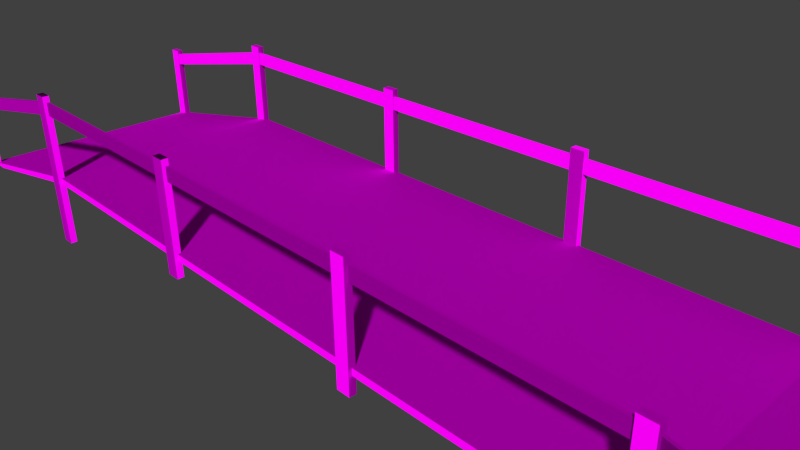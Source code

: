 # Source: plateaus_bridge_6.blend  (saved by Blender 2.70.0; exported with 4.5.12 LTS)
import bpy
from mathutils import Matrix  # noqa: F401  (used for matrix-valued properties, if any)

bpy.ops.wm.read_factory_settings(use_empty=True)
scene = bpy.context.scene
scene.name = 'Scene'

# ---- collections
col_collection_1 = bpy.data.collections.new('Collection 1'); scene.collection.children.link(col_collection_1)

# ---- images (referenced by path relative to the original .blend; pixels are not part of the script)
import os
ASSET_DIR = os.environ.get("B2B_ASSET_DIR", "")  # directory of the original .blend (textures are referenced by path, not embedded)
HERE = os.path.dirname(os.path.abspath(__file__))  # packed textures are extracted next to this script under _unpacked/

def load_image(name, relpath, width, height, colorspace="sRGB"):
    """Load a texture the original file referenced (path relative to the .blend, or extracted next to this script)."""
    p = next((c for c in (os.path.join(HERE, relpath), os.path.join(ASSET_DIR, relpath)) if relpath and os.path.exists(c)), "")
    if p:
        img = bpy.data.images.load(p, check_existing=True)
        img.name = name
    else:  # same state as the original file: an image datablock whose file is absent (Cycles renders it pink)
        img = bpy.data.images.new(name, width, height)
        img.source = "FILE"
        img.filepath = "//" + (relpath or name)
    img.colorspace_settings.name = colorspace
    return img
img_architecture_plateaus_wood_2_normal_jpg = load_image('architecture_plateaus_wood_2_normal.jpg', 'Texturen/architecture_plateaus_wood_2_normal.jpg', 1024, 1024, 'sRGB')
img_architecture_plateaus_wood_2_diffuse_jpg = load_image('architecture_plateaus_wood_2_diffuse.jpg', 'Texturen/architecture_plateaus_wood_2_diffuse.jpg', 1024, 1024, 'sRGB')
img_architecture_plateaus_wood_1_diffuse_jpg = load_image('architecture_plateaus_wood_1_diffuse.jpg', 'Texturen/architecture_plateaus_wood_1_diffuse.jpg', 1024, 1024, 'sRGB')
img_architecture_plateaus_wood_1_normal_jpg = load_image('architecture_plateaus_wood_1_normal.jpg', 'Texturen/architecture_plateaus_wood_1_normal.jpg', 1024, 1024, 'sRGB')

# ---- materials (node trees are filled in below, after node groups)
mat_plateaus_bridge_6_planks_wood_2 = bpy.data.materials.new('plateaus_bridge_6_planks_wood_2')
mat_plateaus_bridge_6_planks_wood_2.alpha_threshold = 0.0
mat_plateaus_bridge_6_planks_wood_2.roughness = 0.5
mat_plateaus_bridge_6_planks_wood_2.line_color = (0.0, 0.0, 0.0, 1.0)
mat_plateaus_bridge_6_base_wood_1 = bpy.data.materials.new('plateaus_bridge_6_base_wood_1')
mat_plateaus_bridge_6_base_wood_1.alpha_threshold = 0.0
mat_plateaus_bridge_6_base_wood_1.roughness = 0.5
mat_plateaus_bridge_6_base_wood_1.line_color = (0.0, 0.0, 0.0, 1.0)

# ---- material node trees
mat_plateaus_bridge_6_planks_wood_2.use_nodes = True; mat_plateaus_bridge_6_planks_wood_2.node_tree.nodes.clear()
_N = mat_plateaus_bridge_6_planks_wood_2.node_tree.nodes; _L = mat_plateaus_bridge_6_planks_wood_2.node_tree.links
n0 = _N.new('ShaderNodeOutputMaterial'); n0.name = 'Material Output'; n0.location = (300, 300)
n1 = _N.new('ShaderNodeBsdfDiffuse'); n1.name = 'Diffuse BSDF'; n1.location = (10, 300)
n2 = _N.new('ShaderNodeNormalMap'); n2.name = 'Normal Map'; n2.location = (-192, 99)
n3 = _N.new('ShaderNodeTexImage'); n3.name = 'Image Texture'; n3.location = (-498, 101)
n3.width = 140
n3.image = img_architecture_plateaus_wood_2_normal_jpg
n4 = _N.new('ShaderNodeTexImage'); n4.name = 'Image Texture.001'; n4.location = (-500, 323)
n4.width = 140
n4.image = img_architecture_plateaus_wood_2_diffuse_jpg
n5 = _N.new('ShaderNodeTexCoord'); n5.name = 'Texture Coordinate'; n5.location = (-853, 234)
n5.width = 130
_L.new(n1.outputs[0], n0.inputs[0])
_L.new(n5.outputs[2], n4.inputs[0])
_L.new(n5.outputs[2], n3.inputs[0])
_L.new(n4.outputs[0], n1.inputs[0])
_L.new(n3.outputs[0], n2.inputs[1])
_L.new(n2.outputs[0], n1.inputs[2])
n0.is_active_output = True
mat_plateaus_bridge_6_base_wood_1.use_nodes = True; mat_plateaus_bridge_6_base_wood_1.node_tree.nodes.clear()
_N = mat_plateaus_bridge_6_base_wood_1.node_tree.nodes; _L = mat_plateaus_bridge_6_base_wood_1.node_tree.links
n0 = _N.new('ShaderNodeOutputMaterial'); n0.name = 'Material Output'; n0.location = (300, 300)
n1 = _N.new('ShaderNodeBsdfDiffuse'); n1.name = 'Diffuse BSDF'; n1.location = (10, 300)
n2 = _N.new('ShaderNodeTexCoord'); n2.name = 'Texture Coordinate'; n2.location = (-772, 336)
n3 = _N.new('ShaderNodeNormalMap'); n3.name = 'Normal Map'; n3.location = (-274, 89)
n4 = _N.new('ShaderNodeTexImage'); n4.name = 'Image Texture'; n4.location = (-533, 324)
n4.width = 320
n4.image = img_architecture_plateaus_wood_1_diffuse_jpg
n5 = _N.new('ShaderNodeTexImage'); n5.name = 'Image Texture.001'; n5.location = (-540, 86)
n5.width = 140
n5.image = img_architecture_plateaus_wood_1_normal_jpg
_L.new(n1.outputs[0], n0.inputs[0])
_L.new(n2.outputs[2], n4.inputs[0])
_L.new(n2.outputs[2], n5.inputs[0])
_L.new(n4.outputs[0], n1.inputs[0])
_L.new(n5.outputs[0], n3.inputs[1])
_L.new(n3.outputs[0], n1.inputs[2])
n0.is_active_output = True

# ---- world
world_world = bpy.data.worlds.new('World'); scene.world = world_world
world_world.color = (0.05088, 0.05088, 0.05088)
world_world.use_sun_shadow = False
world_world.sun_shadow_jitter_overblur = 0.0
world_world.cycles.sampling_method = 'MANUAL'
world_world.cycles.sample_map_resolution = 256

# ---- cameras
cam_camera = bpy.data.cameras.new('Camera')
cam_camera.clip_end = 100.0
cam_camera.lens = 35.0
cam_camera.sensor_width = 32.0
cam_camera.sensor_height = 18.0
cam_camera.ortho_scale = 7.314
cam_camera.dof.focus_distance = 0.0

# ---- meshes
me_cube_007 = bpy.data.meshes.new('Cube.007')
me_cube_007.from_pydata([(-1.65, -1.9, 1.1), (-1.65, -1.86, 1.1), (1.179, -1.86, 1.1), (1.179, -1.9, 1.1), (-1.65, -1.9, 1.3), (-1.65, -1.86, 1.3), (1.179, -1.86, 1.3), (1.179, -1.9, 1.3)], [], [(4, 5, 1, 0), (5, 6, 2, 1), (6, 7, 3, 2), (7, 4, 0, 3), (0, 1, 2, 3), (7, 6, 5, 4)])
_uv = me_cube_007.uv_layers.new(name='UVMap')
_uv.uv.foreach_set('vector', [0.004506, 0.5665, 0.003964, 0.4284, 1.277e-05, 0.5671, 0.002563, 0.4243, 0.003964, 0.4284, 0.996, 0.4284, 1.0, 0.5671, 1.277e-05, 0.5671, 0.996, 0.4284, 0.9955, 0.5665, 0.9974, 0.4243, 1.0, 0.5671, 0.9955, 0.5665, 0.004506, 0.5665, 0.002563, 0.4243, 0.9974, 0.4243, 0.002563, 0.4243, 1.277e-05, 0.5671, 1.0, 0.5671, 0.9974, 0.4243, 0.9955, 0.5665, 0.996, 0.4284, 0.003964, 0.4284, 0.004506, 0.5665])
me_cube_007.materials.append(mat_plateaus_bridge_6_planks_wood_2)
me_cube_007.use_remesh_preserve_volume = False
me_cube_007.use_remesh_preserve_attributes = False
me_cube_007.use_mirror_vertex_groups = False
me_cube_007.update()
me_cube_006 = bpy.data.meshes.new('Cube.006')
me_cube_006.from_pydata([(-1.164, -1.9, 1.1), (-1.164, -1.86, 1.1), (1.65, -1.86, 1.1), (1.65, -1.9, 1.1), (-1.164, -1.9, 1.3), (-1.164, -1.86, 1.3), (1.65, -1.86, 1.3), (1.65, -1.9, 1.3)], [], [(4, 5, 1, 0), (5, 6, 2, 1), (6, 7, 3, 2), (7, 4, 0, 3), (0, 1, 2, 3), (7, 6, 5, 4)])
_uv = me_cube_006.uv_layers.new(name='UVMap')
_uv.uv.foreach_set('vector', [0.004506, 0.5665, 0.003964, 0.4284, 1.277e-05, 0.5671, 0.002563, 0.4243, 0.003964, 0.4284, 0.996, 0.4284, 1.0, 0.5671, 1.277e-05, 0.5671, 0.996, 0.4284, 0.9955, 0.5665, 0.9974, 0.4243, 1.0, 0.5671, 0.9955, 0.5665, 0.004506, 0.5665, 0.002563, 0.4243, 0.9974, 0.4243, 0.002563, 0.4243, 1.277e-05, 0.5671, 1.0, 0.5671, 0.9974, 0.4243, 0.9955, 0.5665, 0.996, 0.4284, 0.003964, 0.4284, 0.004506, 0.5665])
me_cube_006.materials.append(mat_plateaus_bridge_6_planks_wood_2)
me_cube_006.use_remesh_preserve_volume = False
me_cube_006.use_remesh_preserve_attributes = False
me_cube_006.use_mirror_vertex_groups = False
me_cube_006.update()
me_cube_005 = bpy.data.meshes.new('Cube.005')
me_cube_005.from_pydata([(-1.65, -1.9, 1.1), (-1.65, -1.86, 1.1), (1.65, -1.86, 1.1), (1.65, -1.9, 1.1), (-1.65, -1.9, 1.3), (-1.65, -1.86, 1.3), (1.65, -1.86, 1.3), (1.65, -1.9, 1.3)], [], [(4, 5, 1, 0), (5, 6, 2, 1), (6, 7, 3, 2), (7, 4, 0, 3), (0, 1, 2, 3), (7, 6, 5, 4)])
_uv = me_cube_005.uv_layers.new(name='UVMap')
_uv.uv.foreach_set('vector', [0.004506, 0.5665, 0.003964, 0.4284, 1.277e-05, 0.5671, 0.002563, 0.4243, 0.003964, 0.4284, 0.996, 0.4284, 1.0, 0.5671, 1.277e-05, 0.5671, 0.996, 0.4284, 0.9955, 0.5665, 0.9974, 0.4243, 1.0, 0.5671, 0.9955, 0.5665, 0.004506, 0.5665, 0.002563, 0.4243, 0.9974, 0.4243, 0.002563, 0.4243, 1.277e-05, 0.5671, 1.0, 0.5671, 0.9974, 0.4243, 0.9955, 0.5665, 0.996, 0.4284, 0.003964, 0.4284, 0.004506, 0.5665])
me_cube_005.materials.append(mat_plateaus_bridge_6_planks_wood_2)
me_cube_005.use_remesh_preserve_volume = False
me_cube_005.use_remesh_preserve_attributes = False
me_cube_005.use_mirror_vertex_groups = False
me_cube_005.update()
me_cube_004 = bpy.data.meshes.new('Cube.004')
me_cube_004.from_pydata([(-1.65, -1.9, 1.1), (-1.65, -1.86, 1.1), (1.65, -1.86, 1.1), (1.65, -1.9, 1.1), (-1.65, -1.9, 1.3), (-1.65, -1.86, 1.3), (1.65, -1.86, 1.3), (1.65, -1.9, 1.3)], [], [(4, 5, 1, 0), (5, 6, 2, 1), (6, 7, 3, 2), (7, 4, 0, 3), (0, 1, 2, 3), (7, 6, 5, 4)])
_uv = me_cube_004.uv_layers.new(name='UVMap')
_uv.uv.foreach_set('vector', [0.004506, 0.5665, 0.003964, 0.4284, 1.277e-05, 0.5671, 0.002563, 0.4243, 0.003964, 0.4284, 0.996, 0.4284, 1.0, 0.5671, 1.277e-05, 0.5671, 0.996, 0.4284, 0.9955, 0.5665, 0.9974, 0.4243, 1.0, 0.5671, 0.9955, 0.5665, 0.004506, 0.5665, 0.002563, 0.4243, 0.9974, 0.4243, 0.002563, 0.4243, 1.277e-05, 0.5671, 1.0, 0.5671, 0.9974, 0.4243, 0.9955, 0.5665, 0.996, 0.4284, 0.003964, 0.4284, 0.004506, 0.5665])
me_cube_004.materials.append(mat_plateaus_bridge_6_planks_wood_2)
me_cube_004.use_remesh_preserve_volume = False
me_cube_004.use_remesh_preserve_attributes = False
me_cube_004.use_mirror_vertex_groups = False
me_cube_004.update()
me_cube_003 = bpy.data.meshes.new('Cube.003')
me_cube_003.from_pydata([(-1.65, -1.9, 1.1), (-1.65, -1.86, 1.1), (1.65, -1.86, 1.1), (1.65, -1.9, 1.1), (-1.65, -1.9, 1.3), (-1.65, -1.86, 1.3), (1.65, -1.86, 1.3), (1.65, -1.9, 1.3)], [], [(4, 5, 1, 0), (5, 6, 2, 1), (6, 7, 3, 2), (7, 4, 0, 3), (0, 1, 2, 3), (7, 6, 5, 4)])
_uv = me_cube_003.uv_layers.new(name='UVMap')
_uv.uv.foreach_set('vector', [0.004506, 0.5665, 0.003964, 0.4284, 1.277e-05, 0.5671, 0.002563, 0.4243, 0.003964, 0.4284, 0.996, 0.4284, 1.0, 0.5671, 1.277e-05, 0.5671, 0.996, 0.4284, 0.9955, 0.5665, 0.9974, 0.4243, 1.0, 0.5671, 0.9955, 0.5665, 0.004506, 0.5665, 0.002563, 0.4243, 0.9974, 0.4243, 0.002563, 0.4243, 1.277e-05, 0.5671, 1.0, 0.5671, 0.9974, 0.4243, 0.9955, 0.5665, 0.996, 0.4284, 0.003964, 0.4284, 0.004506, 0.5665])
me_cube_003.materials.append(mat_plateaus_bridge_6_planks_wood_2)
me_cube_003.use_remesh_preserve_volume = False
me_cube_003.use_remesh_preserve_attributes = False
me_cube_003.use_mirror_vertex_groups = False
me_cube_003.update()
me_cube_001 = bpy.data.meshes.new('Cube.001')
me_cube_001.from_pydata([(5.0, -1.95, -1.0), (5.0, -1.85, -1.0), (5.2, -1.85, -1.0), (5.2, -1.95, -1.0), (5.0, -1.95, 1.4), (5.0, -1.85, 1.4), (5.2, -1.85, 1.4), (5.2, -1.95, 1.4), (1.6, -1.95, -0.25), (1.6, -1.85, -0.25), (1.8, -1.95, -0.25), (1.6, -1.95, 1.4), (1.6, -1.85, 1.4), (1.8, -1.85, 1.4), (1.8, -1.95, 1.4), (8.0, -1.95, -0.5), (7.8, -1.95, 0.8), (7.8, -1.85, 0.8), (8.0, -1.85, 0.8), (8.0, -1.95, 0.8), (1.8, -1.85, -0.25), (7.8, -1.95, -0.5), (7.8, -1.85, -0.5), (8.0, -1.85, -0.5)], [], [(4, 5, 1, 0), (5, 6, 2, 1), (6, 7, 3, 2), (7, 4, 0, 3), (7, 6, 5, 4), (11, 12, 9, 8), (14, 11, 8, 10), (14, 13, 12, 11), (19, 18, 17, 16), (12, 13, 20, 9), (13, 14, 10, 20), (16, 17, 22, 21), (17, 18, 23, 22), (18, 19, 15, 23), (19, 16, 21, 15), (9, 20, 10, 8), (22, 23, 15, 21)])
_uv = me_cube_001.uv_layers.new(name='UVMap')
_uv.uv.foreach_set('vector', [0.5466, 0.7499, 0.5466, 0.8279, 0.01236, 0.8279, 0.01236, 0.7499, 0.5466, 0.8279, 0.5466, 0.9838, 0.01236, 0.9838, 0.01236, 0.8279, 0.5466, 0.5161, 0.5466, 0.594, 0.01236, 0.594, 0.01236, 0.5161, 0.5466, 0.594, 0.5466, 0.7499, 0.01236, 0.7499, 0.01236, 0.594, 0.3467, -0.1087, 0.369, -0.1087, 0.369, 0.04722, 0.3467, 0.04722, 0.3796, 0.2817, 0.3796, 0.3596, 0.01236, 0.3596, 0.01236, 0.2817, 0.3796, 0.1258, 0.3796, 0.2817, 0.01236, 0.2817, 0.01236, 0.1258, 0.3243, -0.1087, 0.3466, -0.1087, 0.3466, 0.04722, 0.3243, 0.04722, 0.3019, -0.1087, 0.3241, -0.1087, 0.3241, 0.04722, 0.3019, 0.04722, 0.3796, 0.3596, 0.3796, 0.5155, 0.01236, 0.5155, 0.01236, 0.3596, 0.3796, 0.04781, 0.3796, 0.1258, 0.01236, 0.1258, 0.01236, 0.04781, 0.3017, -0.1866, 0.3017, -0.1087, 0.01236, -0.1087, 0.01236, -0.1866, 0.3017, -0.1087, 0.3017, 0.04722, 0.01236, 0.04722, 0.01236, -0.1087, 0.3017, -0.4205, 0.3017, -0.3425, 0.01236, -0.3425, 0.01236, -0.4205, 0.3017, -0.3425, 0.3017, -0.1866, 0.01236, -0.1866, 0.01236, -0.3425, 0.3464, -0.1093, 0.3019, -0.1093, 0.3019, -0.1872, 0.3464, -0.1872, 0.3467, -0.1093, 0.3467, -0.2652, 0.369, -0.2652, 0.369, -0.1093])
me_cube_001.materials.append(mat_plateaus_bridge_6_planks_wood_2)
me_cube_001.use_remesh_preserve_volume = False
me_cube_001.use_remesh_preserve_attributes = False
me_cube_001.use_mirror_vertex_groups = False
me_cube_001.update()
me_cube = bpy.data.meshes.new('Cube')
me_cube.from_pydata([(5.0, 1.9, 0.0), (5.0, -1.9, 0.0), (5.0, 1.9, 0.1), (5.0, -1.9, 0.1), (7.6, 1.9, -0.5), (7.6, -1.9, -0.5), (8.0, 1.9, -0.5), (8.0, -1.9, -0.5), (-5.0, 1.9, 0.0), (-5.0, -1.9, 0.0), (-5.0, 1.9, 0.1), (-5.0, -1.9, 0.1), (-7.6, 1.9, -0.5), (-7.6, -1.9, -0.5), (-8.0, 1.9, -0.5), (-8.0, -1.9, -0.5)], [], [(2, 3, 7, 6), (4, 6, 7, 5), (3, 1, 5, 7), (0, 2, 6, 4), (1, 0, 4, 5), (12, 13, 15, 14), (8, 12, 14, 10), (9, 13, 12, 8), (0, 1, 9, 8), (2, 10, 11, 3), (1, 3, 11, 9), (2, 0, 8, 10), (10, 14, 15, 11), (11, 15, 13, 9)])
_uv = me_cube.uv_layers.new(name='UVMap')
_uv.uv.foreach_set('vector', [0.6039, -1.091, 0.2672, -1.109, 0.2355, -2.34, 0.6382, -2.377, 0.2709, -2.231, 0.2709, -2.364, 0.611, -2.364, 0.611, -2.231, 0.2672, -1.109, 0.2556, -1.112, 0.231, -2.178, 0.2355, -2.34, 0.6159, -1.093, 0.6039, -1.091, 0.6382, -2.377, 0.6428, -2.207, 0.611, -1.352, 0.2709, -1.352, 0.2709, -2.231, 0.611, -2.231, 0.2709, 2.846, 0.611, 2.846, 0.611, 2.979, 0.2709, 2.979, 0.6212, 1.667, 0.6418, 2.775, 0.6364, 2.943, 0.6095, 1.664, 0.611, 1.967, 0.611, 2.846, 0.2709, 2.846, 0.2709, 1.967, 0.2709, -1.352, 0.611, -1.352, 0.611, 1.967, 0.2709, 1.967, 0.6039, -1.091, 0.6095, 1.664, 0.2727, 1.64, 0.2672, -1.109, 0.2556, -1.112, 0.2672, -1.109, 0.2727, 1.64, 0.2609, 1.642, 0.6039, -1.091, 0.6159, -1.093, 0.6212, 1.667, 0.6095, 1.664, 0.6095, 1.664, 0.6364, 2.943, 0.2347, 2.88, 0.2727, 1.64, 0.2727, 1.64, 0.2347, 2.88, 0.231, 2.717, 0.2609, 1.642])
me_cube.materials.append(mat_plateaus_bridge_6_base_wood_1)
me_cube.use_remesh_preserve_volume = False
me_cube.use_remesh_preserve_attributes = False
me_cube.use_mirror_vertex_groups = False
me_cube.update()

# ---- objects
ob_cube_006 = bpy.data.objects.new('Cube.006', me_cube_007)
ob_cube_005 = bpy.data.objects.new('Cube.005', me_cube_006)
ob_cube_004 = bpy.data.objects.new('Cube.004', me_cube_005)
ob_cube_003 = bpy.data.objects.new('Cube.003', me_cube_004)
ob_cube_002 = bpy.data.objects.new('Cube.002', me_cube_003)
ob_cube_001 = bpy.data.objects.new('Cube.001', me_cube_001)
ob_cube = bpy.data.objects.new('Cube', me_cube)
ob_camera = bpy.data.objects.new('Camera', cam_camera)

# ---- transforms, parenting, visibility, modifiers, constraints
ob_cube_006.location = (6.464, -2.345e-09, -0.3728)
ob_cube_006.rotation_euler = (3.964e-09, 0.24, 3.288e-08)
ob_cube_006.lineart.crease_threshold = 0.0
_m = ob_cube_006.modifiers.new('Mirror', 'MIRROR')
_m.use_axis = (False, True, False)
ob_cube_005.location = (-6.508, 4.141e-08, -0.3211)
ob_cube_005.rotation_euler = (2.753e-09, -0.2007, -2.734e-08)
ob_cube_005.lineart.crease_threshold = 0.0
_m = ob_cube_005.modifiers.new('Mirror', 'MIRROR')
_m.use_axis = (False, True, False)
ob_cube_004.location = (-3.4, 0.0, 0.0)
ob_cube_004.lineart.crease_threshold = 0.0
_m = ob_cube_004.modifiers.new('Mirror', 'MIRROR')
_m.use_axis = (False, True, False)
ob_cube_003.location = (3.4, 0.0, 0.0)
ob_cube_003.lineart.crease_threshold = 0.0
_m = ob_cube_003.modifiers.new('Mirror', 'MIRROR')
_m.use_axis = (False, True, False)
ob_cube_002.location = (0.0, 0.0, 0.0)
ob_cube_002.lineart.crease_threshold = 0.0
_m = ob_cube_002.modifiers.new('Mirror', 'MIRROR')
_m.use_axis = (False, True, False)
ob_cube_001.location = (0.0, 0.0, 0.0)
ob_cube_001.lineart.crease_threshold = 0.0
_m = ob_cube_001.modifiers.new('Mirror', 'MIRROR')
_m.use_axis = (True, True, False)
ob_cube.location = (0.0, 0.0, 0.0)
ob_cube.lock_rotations_4d = False
ob_cube.empty_display_type = 'ARROWS'
ob_cube.lineart.crease_threshold = 0.0
ob_camera.location = (7.481, -6.508, 5.344)
ob_camera.rotation_euler = (1.109, 0.01082, 0.8149)
ob_camera.lock_rotations_4d = False
ob_camera.empty_display_type = 'ARROWS'
ob_camera.color = (0.0, 0.0, 0.0, 0.0)
ob_camera.display_type = 'WIRE'
ob_camera.lineart.crease_threshold = 0.0

# ---- collection membership
col_collection_1.objects.link(ob_cube_006)
col_collection_1.objects.link(ob_cube_005)
col_collection_1.objects.link(ob_cube_004)
col_collection_1.objects.link(ob_cube_003)
col_collection_1.objects.link(ob_cube_002)
col_collection_1.objects.link(ob_cube_001)
col_collection_1.objects.link(ob_cube)
col_collection_1.objects.link(ob_camera)

# ---- scene / render settings (as saved in the file)
scene.camera = ob_camera
scene.frame_start = 1; scene.frame_end = 250; scene.frame_set(1)
scene.render.engine = 'CYCLES'
scene.render.resolution_percentage = 50
scene.render.dither_intensity = 0.0
scene.cycles.use_denoising = False
scene.cycles.samples = 10
scene.cycles.sampling_pattern = 'TABULATED_SOBOL'
scene.cycles.light_sampling_threshold = 0.0
scene.cycles.use_adaptive_sampling = False
scene.cycles.use_light_tree = False
scene.cycles.blur_glossy = 0.0
scene.cycles.volume_bounces = 1
scene.cycles.pixel_filter_type = 'GAUSSIAN'
scene.cycles.sample_clamp_indirect = 0.0
scene.view_settings.view_transform = 'Standard'
bpy.context.view_layer.update()

# ---- added for rendering (the .blend has no usable light): sun
light_auto_sun = bpy.data.lights.new('AutoSun', 'SUN')
light_auto_sun.energy = 3.0
light_auto_sun.angle = 0.0523599
ob_auto_sun = bpy.data.objects.new('AutoSun', light_auto_sun)
scene.collection.objects.link(ob_auto_sun)
ob_auto_sun.rotation_euler = (0.872665, 0.174533, 0.523599)
bpy.context.view_layer.update()
